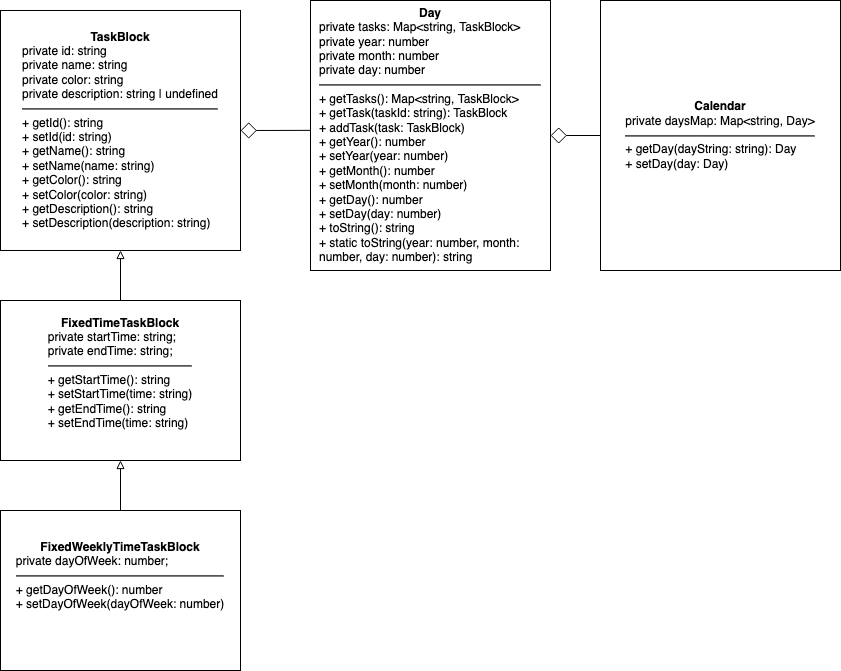

The diagram above was exported from draw.io. Its source (the exported page's mxGraphModel, read from the mxfile embedded in the PNG):
<mxGraphModel dx="1489" dy="986" grid="1" gridSize="10" guides="1" tooltips="1" connect="1" arrows="1" fold="1" page="1" pageScale="1" pageWidth="850" pageHeight="1100" math="0" shadow="0">
  <root>
    <mxCell id="0" />
    <mxCell id="1" parent="0" />
    <mxCell id="-uN0XtQ-GQWXTIpILLQD-3" value="&lt;div align=&quot;center&quot;&gt;&lt;b&gt;TaskBlock&lt;/b&gt;&lt;/div&gt;&lt;div align=&quot;left&quot;&gt;private id: string&lt;/div&gt;&lt;div align=&quot;left&quot;&gt;private name: string&lt;/div&gt;&lt;div align=&quot;left&quot;&gt;private color: string&lt;/div&gt;&lt;div align=&quot;left&quot;&gt;private description: string | undefined&lt;/div&gt;&lt;div align=&quot;left&quot;&gt;&lt;hr&gt;+ getId(): string&lt;/div&gt;&lt;div align=&quot;left&quot;&gt;+ setId(id: string)&lt;/div&gt;&lt;div align=&quot;left&quot;&gt;+ getName(): string&lt;/div&gt;&lt;div align=&quot;left&quot;&gt;+ setName(name: string)&lt;/div&gt;&lt;div align=&quot;left&quot;&gt;+ getColor(): string&lt;/div&gt;&lt;div align=&quot;left&quot;&gt;+ setColor(color: string)&lt;/div&gt;&lt;div align=&quot;left&quot;&gt;+ getDescription(): string&lt;/div&gt;&lt;div align=&quot;left&quot;&gt;+ setDescription(description: string)&lt;br&gt;&lt;/div&gt;" style="rounded=0;whiteSpace=wrap;html=1;" parent="1" vertex="1">
      <mxGeometry x="40" y="100" width="240" height="240" as="geometry" />
    </mxCell>
    <mxCell id="6-1oir7KqVpguMxsGIyj-3" style="edgeStyle=none;rounded=0;orthogonalLoop=1;jettySize=auto;html=1;entryX=0.5;entryY=1;entryDx=0;entryDy=0;endArrow=block;endFill=0;" edge="1" parent="1" source="6-1oir7KqVpguMxsGIyj-1" target="-uN0XtQ-GQWXTIpILLQD-3">
      <mxGeometry relative="1" as="geometry" />
    </mxCell>
    <mxCell id="6-1oir7KqVpguMxsGIyj-1" value="&lt;div align=&quot;center&quot;&gt;&lt;b&gt;FixedTimeTaskBlock&lt;/b&gt;&lt;/div&gt;&lt;div align=&quot;left&quot;&gt;private startTime: string;&lt;/div&gt;&lt;div align=&quot;left&quot;&gt;private endTime: string;&lt;br&gt;&lt;hr&gt;&lt;/div&gt;&lt;div align=&quot;left&quot;&gt;+ getStartTime(): string&lt;/div&gt;&lt;div align=&quot;left&quot;&gt;+ setStartTime(time: string)&lt;/div&gt;&lt;div align=&quot;left&quot;&gt;+ getEndTime(): string&lt;/div&gt;&lt;div align=&quot;left&quot;&gt;+ setEndTime(time: string)&lt;br&gt;&lt;/div&gt;&lt;div align=&quot;left&quot;&gt;&lt;br&gt;&lt;/div&gt;" style="rounded=0;whiteSpace=wrap;html=1;" vertex="1" parent="1">
      <mxGeometry x="40" y="390" width="240" height="160" as="geometry" />
    </mxCell>
    <mxCell id="6-1oir7KqVpguMxsGIyj-5" style="edgeStyle=none;rounded=0;orthogonalLoop=1;jettySize=auto;html=1;entryX=0.5;entryY=1;entryDx=0;entryDy=0;endArrow=block;endFill=0;" edge="1" parent="1" source="6-1oir7KqVpguMxsGIyj-4" target="6-1oir7KqVpguMxsGIyj-1">
      <mxGeometry relative="1" as="geometry" />
    </mxCell>
    <mxCell id="6-1oir7KqVpguMxsGIyj-4" value="&lt;div align=&quot;center&quot;&gt;&lt;b&gt;FixedWeeklyTimeTaskBlock&lt;/b&gt;&lt;/div&gt;&lt;div align=&quot;left&quot;&gt;private dayOfWeek: number;&lt;/div&gt;&lt;div align=&quot;center&quot;&gt;&lt;hr&gt;&lt;/div&gt;&lt;div align=&quot;left&quot;&gt;+ getDayOfWeek(): number&lt;/div&gt;&lt;div align=&quot;left&quot;&gt;+ setDayOfWeek(dayOfWeek: number)&lt;/div&gt;&lt;div align=&quot;left&quot;&gt;&lt;br&gt;&lt;/div&gt;&lt;div align=&quot;left&quot;&gt;&lt;br&gt;&lt;/div&gt;" style="rounded=0;whiteSpace=wrap;html=1;" vertex="1" parent="1">
      <mxGeometry x="40" y="600" width="240" height="160" as="geometry" />
    </mxCell>
    <mxCell id="6-1oir7KqVpguMxsGIyj-7" style="edgeStyle=none;rounded=0;orthogonalLoop=1;jettySize=auto;html=1;entryX=1;entryY=0.5;entryDx=0;entryDy=0;endArrow=diamond;endFill=0;strokeWidth=1;jumpSize=6;endSize=14;exitX=-0.002;exitY=0.481;exitDx=0;exitDy=0;exitPerimeter=0;" edge="1" parent="1" source="6-1oir7KqVpguMxsGIyj-6" target="-uN0XtQ-GQWXTIpILLQD-3">
      <mxGeometry relative="1" as="geometry" />
    </mxCell>
    <mxCell id="6-1oir7KqVpguMxsGIyj-6" value="&lt;div align=&quot;center&quot;&gt;&lt;b&gt;Day&lt;/b&gt;&lt;/div&gt;&lt;div align=&quot;left&quot;&gt;private tasks: Map&amp;lt;string, TaskBlock&amp;gt;&lt;br&gt;&lt;/div&gt;&lt;div align=&quot;left&quot;&gt;private year: number&lt;/div&gt;&lt;div align=&quot;left&quot;&gt;private month: number&lt;/div&gt;&lt;div align=&quot;left&quot;&gt;private day: number&lt;/div&gt;&lt;div align=&quot;left&quot;&gt;&lt;hr&gt;+ getTasks(): Map&amp;lt;string, TaskBlock&amp;gt;&lt;/div&gt;&lt;div align=&quot;left&quot;&gt;+ getTask(taskId: string): TaskBlock&lt;/div&gt;&lt;div align=&quot;left&quot;&gt;+ addTask(task: TaskBlock)&lt;/div&gt;&lt;div align=&quot;left&quot;&gt;+ getYear(): number&lt;/div&gt;&lt;div align=&quot;left&quot;&gt;+ setYear(year: number)&lt;br&gt;&lt;/div&gt;&lt;div align=&quot;left&quot;&gt;+ getMonth(): number&lt;/div&gt;&lt;div align=&quot;left&quot;&gt;+ setMonth(month: number)&lt;/div&gt;&lt;div align=&quot;left&quot;&gt;+ getDay(): number&lt;/div&gt;&lt;div align=&quot;left&quot;&gt;+ setDay(day: number)&lt;/div&gt;&lt;div align=&quot;left&quot;&gt;+ toString(): string&lt;/div&gt;&lt;div align=&quot;left&quot;&gt;+ static toString(year: number, month: number, day: number): string&lt;br&gt;&lt;/div&gt;" style="rounded=0;whiteSpace=wrap;html=1;perimeterSpacing=0;spacingTop=0;spacing=10;" vertex="1" parent="1">
      <mxGeometry x="350" y="90" width="240" height="270" as="geometry" />
    </mxCell>
    <mxCell id="6-1oir7KqVpguMxsGIyj-10" style="edgeStyle=none;rounded=0;jumpSize=6;orthogonalLoop=1;jettySize=auto;html=1;entryX=1;entryY=0.5;entryDx=0;entryDy=0;endArrow=diamond;endFill=0;endSize=14;strokeWidth=1;" edge="1" parent="1" source="6-1oir7KqVpguMxsGIyj-9" target="6-1oir7KqVpguMxsGIyj-6">
      <mxGeometry relative="1" as="geometry" />
    </mxCell>
    <mxCell id="6-1oir7KqVpguMxsGIyj-9" value="&lt;div align=&quot;center&quot;&gt;&lt;b&gt;Calendar&lt;/b&gt;&lt;/div&gt;&lt;div align=&quot;left&quot;&gt;private daysMap: Map&amp;lt;string, Day&amp;gt;&lt;br&gt;&lt;/div&gt;&lt;div align=&quot;left&quot;&gt;&lt;hr&gt;+ getDay(dayString: string): Day&lt;/div&gt;&lt;div align=&quot;left&quot;&gt;+ setDay(day: Day)&lt;br&gt;&lt;/div&gt;" style="rounded=0;whiteSpace=wrap;html=1;perimeterSpacing=0;spacingTop=0;spacing=10;" vertex="1" parent="1">
      <mxGeometry x="640" y="90" width="240" height="270" as="geometry" />
    </mxCell>
  </root>
</mxGraphModel>